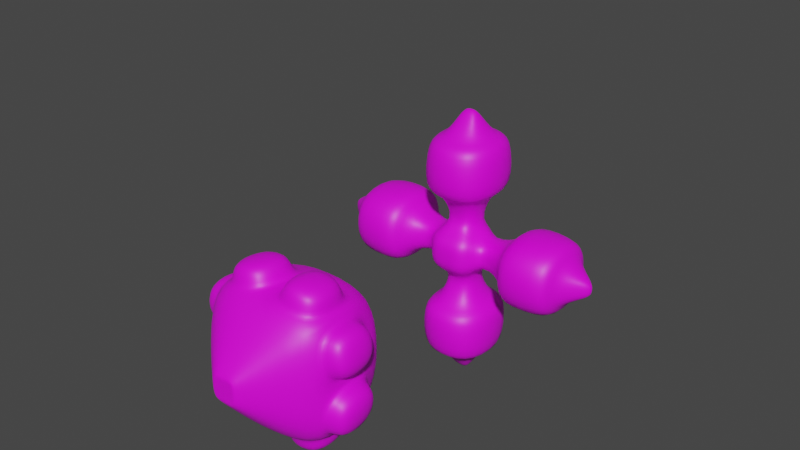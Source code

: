 # Source: playeX.blend  (saved by Blender 3.3.6; exported with 4.5.12 LTS)
import bpy
from mathutils import Matrix  # noqa: F401  (used for matrix-valued properties, if any)

bpy.ops.wm.read_factory_settings(use_empty=True)
scene = bpy.context.scene
scene.name = 'Scene'

# ---- collections
col_collection = bpy.data.collections.new('Collection'); scene.collection.children.link(col_collection)

# ---- images (referenced by path relative to the original .blend; pixels are not part of the script)
import os
ASSET_DIR = os.environ.get("B2B_ASSET_DIR", "")  # directory of the original .blend (textures are referenced by path, not embedded)
HERE = os.path.dirname(os.path.abspath(__file__))  # packed textures are extracted next to this script under _unpacked/

def load_image(name, relpath, width, height, colorspace="sRGB"):
    """Load a texture the original file referenced (path relative to the .blend, or extracted next to this script)."""
    p = next((c for c in (os.path.join(HERE, relpath), os.path.join(ASSET_DIR, relpath)) if relpath and os.path.exists(c)), "")
    if p:
        img = bpy.data.images.load(p, check_existing=True)
        img.name = name
    else:  # same state as the original file: an image datablock whose file is absent (Cycles renders it pink)
        img = bpy.data.images.new(name, width, height)
        img.source = "FILE"
        img.filepath = "//" + (relpath or name)
    img.colorspace_settings.name = colorspace
    return img
img_colorpalatte_png = load_image('colorPalatte.png', 'colorPalatte.png', 1024, 1024, 'sRGB')

# ---- materials (node trees are filled in below, after node groups)
mat_color = bpy.data.materials.new('color')
mat_color.use_transparent_shadow = False

# ---- material node trees
mat_color.use_nodes = True; mat_color.node_tree.nodes.clear()
_N = mat_color.node_tree.nodes; _L = mat_color.node_tree.links
n0 = _N.new('ShaderNodeBsdfPrincipled'); n0.name = 'Principled BSDF'; n0.location = (10, 300)
n0.distribution = 'GGX'
n0.subsurface_method = 'RANDOM_WALK_SKIN'
n0.inputs[3].default_value = 1.45
n0.inputs[27].default_value = (0.0, 0.0, 0.0, 1.0)
n0.inputs[28].default_value = 1.0
n1 = _N.new('ShaderNodeOutputMaterial'); n1.name = 'Material Output'; n1.location = (300, 300)
n2 = _N.new('ShaderNodeTexImage'); n2.name = 'Image Texture'; n2.location = (-348, 220)
n2.image = img_colorpalatte_png
_L.new(n0.outputs[0], n1.inputs[0])
_L.new(n2.outputs[0], n0.inputs[0])
n1.is_active_output = True

# ---- world
world_world = bpy.data.worlds.new('World'); scene.world = world_world
world_world.use_nodes = True; world_world.node_tree.nodes.clear()
_N = world_world.node_tree.nodes; _L = world_world.node_tree.links
n0 = _N.new('ShaderNodeOutputWorld'); n0.name = 'World Output'; n0.location = (300, 300)
n1 = _N.new('ShaderNodeBackground'); n1.name = 'Background'; n1.location = (10, 300)
n1.inputs[0].default_value = (0.05088, 0.05088, 0.05088, 1.0)
_L.new(n1.outputs[0], n0.inputs[0])
n0.is_active_output = True
world_world.color = (0.05088, 0.05088, 0.05088)
world_world.use_sun_shadow = False
world_world.sun_shadow_jitter_overblur = 0.0

# ---- meshes
me_cube = bpy.data.meshes.new('Cube')
me_cube.from_pydata([(0.0, 2.106, 5.364), (0.0, 2.249, 2.473), (1.948, 1.948, 2.487), (2.249, 0.0, 2.473), (1.804, 1.804, 5.364), (2.106, 0.0, 5.364), (1.605, 1.982, 2.79), (0.3212, 2.177, 2.779), (0.3219, 2.074, 4.52), (1.502, 1.873, 4.53), (2.177, 0.3212, 2.779), (1.982, 1.605, 2.79), (1.873, 1.502, 4.53), (2.074, 0.3219, 4.52), (0.4432, 2.862, 2.842), (0.444, 2.762, 4.547), (2.762, 0.444, 4.547), (2.862, 0.4432, 2.842), (1.703, 2.672, 2.853), (1.602, 2.564, 4.557), (2.672, 1.703, 2.853), (2.564, 1.602, 4.557), (0.0, 1.405, 5.787), (1.291, 1.291, 5.787), (1.405, 0.0, 5.787), (0.0, 0.0, 5.787), (0.1794, 2.259, 3.733), (2.259, 0.1794, 3.733), (1.985, 1.985, 3.735), (1.73, 2.01, 3.745), (0.0, 2.329, 3.731), (2.01, 1.73, 3.745), (2.329, 0.0, 3.731), (0.3334, 2.965, 3.739), (2.965, 0.3334, 3.739), (1.804, 2.728, 3.747), (2.728, 1.804, 3.747), (0.001454, 0.0, 1.058), (0.4226, 0.4226, 1.068), (0.435, 0.435, 1.073), (0.4283, 0.0, 1.061), (0.4412, -4.202e-10, 1.065), (0.0, 0.4412, 1.065), (2.414e-05, 0.4283, 1.061)], [], [(39, 42, 1, 2), (10, 11, 20, 17), (4, 0, 22, 23), (12, 13, 16, 21), (2, 1, 7, 6), (30, 0, 8, 26), (0, 4, 9, 8), (28, 2, 6, 29), (3, 2, 11, 10), (28, 4, 12, 31), (4, 5, 13, 12), (32, 3, 10, 27), (35, 33, 15, 19), (34, 36, 21, 16), (27, 10, 17, 34), (8, 9, 19, 15), (6, 7, 14, 18), (31, 12, 21, 36), (26, 8, 15, 33), (29, 6, 18, 35), (23, 22, 25, 24), (5, 4, 23, 24), (9, 29, 35, 19), (7, 26, 33, 14), (11, 31, 36, 20), (13, 27, 34, 16), (17, 20, 36, 34), (18, 14, 33, 35), (5, 32, 27, 13), (2, 28, 31, 11), (4, 28, 29, 9), (1, 30, 26, 7), (41, 39, 2, 3), (39, 41, 40, 38), (42, 39, 38, 43), (38, 40, 37, 43)])
me_cube.polygons.foreach_set('use_smooth', [True] * 36)
_uv = me_cube.uv_layers.new(name='UVMap')
_uv.uv.foreach_set('vector', [0.375, 0.4683, 0.3802, 0.4661, 0.5609, 0.463, 0.5765, 0.4677, 0.2421, 0.4913, 0.2458, 0.4886, 0.2648, 0.4893, 0.2629, 0.4905, 0.6901, 0.4675, 0.7191, 0.4633, 0.7566, 0.4646, 0.7247, 0.4674, 0.3107, 0.4886, 0.3212, 0.491, 0.2963, 0.4904, 0.2952, 0.4893, 0.5765, 0.4677, 0.5609, 0.463, 0.5839, 0.4639, 0.5915, 0.4666, 0.6263, 0.4623, 0.7191, 0.4633, 0.6635, 0.464, 0.626, 0.4632, 0.7191, 0.4633, 0.6901, 0.4675, 0.6564, 0.4664, 0.6635, 0.464, 0.6279, 0.4676, 0.5765, 0.4677, 0.5915, 0.4666, 0.6278, 0.4669, 0.5679, 0.4725, 0.5765, 0.4677, 0.593, 0.4687, 0.5893, 0.4715, 0.6279, 0.4676, 0.6901, 0.4675, 0.658, 0.4687, 0.6288, 0.4683, 0.6901, 0.4675, 0.7247, 0.4716, 0.6685, 0.4711, 0.658, 0.4687, 0.6338, 0.473, 0.5679, 0.4725, 0.5893, 0.4715, 0.6323, 0.4721, 0.2775, 0.4857, 0.2765, 0.4844, 0.2921, 0.4845, 0.2926, 0.4856, 0.2809, 0.4905, 0.28, 0.4892, 0.2952, 0.4893, 0.2963, 0.4904, 0.285, 0.4919, 0.2421, 0.4913, 0.2629, 0.4905, 0.2809, 0.4905, 0.3162, 0.4838, 0.3091, 0.4863, 0.2926, 0.4856, 0.2921, 0.4845, 0.2442, 0.4865, 0.2366, 0.4838, 0.2587, 0.4845, 0.2622, 0.4857, 0.2815, 0.4882, 0.3107, 0.4886, 0.2952, 0.4893, 0.28, 0.4892, 0.2787, 0.483, 0.3162, 0.4838, 0.2921, 0.4845, 0.2765, 0.4844, 0.2805, 0.4868, 0.2442, 0.4865, 0.2622, 0.4857, 0.2775, 0.4857, 0.7247, 0.4674, 0.7566, 0.4646, 0.8144, 0.4673, 0.7605, 0.4702, 0.7247, 0.4716, 0.6901, 0.4675, 0.7247, 0.4674, 0.7605, 0.4702, 0.3091, 0.4863, 0.2805, 0.4868, 0.2775, 0.4857, 0.2926, 0.4856, 0.2366, 0.4838, 0.2787, 0.483, 0.2765, 0.4844, 0.2587, 0.4845, 0.2458, 0.4886, 0.2815, 0.4882, 0.28, 0.4892, 0.2648, 0.4893, 0.3212, 0.491, 0.285, 0.4919, 0.2809, 0.4905, 0.2963, 0.4904, 0.2629, 0.4905, 0.2648, 0.4893, 0.28, 0.4892, 0.2809, 0.4905, 0.2622, 0.4857, 0.2587, 0.4845, 0.2765, 0.4844, 0.2775, 0.4857, 0.7247, 0.4716, 0.6338, 0.473, 0.6323, 0.4721, 0.6685, 0.4711, 0.5765, 0.4677, 0.6279, 0.4676, 0.6288, 0.4683, 0.593, 0.4687, 0.6901, 0.4675, 0.6279, 0.4676, 0.6278, 0.4669, 0.6564, 0.4664, 0.5609, 0.463, 0.6263, 0.4623, 0.626, 0.4632, 0.5839, 0.4639, 0.3804, 0.4702, 0.375, 0.4683, 0.5765, 0.4677, 0.5679, 0.4725, 0.375, 0.4683, 0.3804, 0.4702, 0.3798, 0.4702, 0.3744, 0.4684, 0.3743, 0.4684, 0.3743, 0.4684, 0.3744, 0.4684, 0.3744, 0.4684, 0.3744, 0.4684, 0.3798, 0.4702, 0.3798, 0.4702, 0.3744, 0.4684])
me_cube.materials.append(mat_color)
me_cube.update()
me_cube_001 = bpy.data.meshes.new('Cube.001')
me_cube_001.from_pydata([(0.7204, 0.5964, -1.225), (0.3572, 1.0, -0.3572), (1.0, 0.3572, -0.3572), (1.0, 0.3572, 0.3572), (0.3572, 1.0, 0.3572), (0.0, 0.5964, -1.225), (0.0, 1.0, -0.3572), (0.0, 1.0, 0.3572), (0.7204, 0.0, -1.225), (1.0, 0.0, -0.3572), (1.0, 0.0, 0.3572), (0.0, 0.0, -1.225), (0.0, 5.015, -0.1186), (0.2379, 5.015, -0.1186), (5.015, 0.2379, 0.1186), (5.015, 0.2379, -0.1186), (0.2379, 5.015, 0.1186), (5.015, 0.0, 0.1186), (0.0, 5.015, 0.1186), (5.015, 0.0, -0.1186), (2.194, 0.0, -1.703), (4.019, 0.0, -1.583), (2.173, 1.391, -1.232), (4.035, 1.339, -1.101), (2.173, 1.391, 1.232), (4.035, 1.339, 1.101), (4.019, 0.0, 1.583), (2.194, 0.0, 1.703), (3.992, 0.7796, 0.6913), (2.13, 0.8421, 0.8092), (3.992, 0.7796, -0.6913), (2.13, 0.8421, -0.8092), (2.147, 0.0, -1.036), (3.973, -2.98e-08, -0.9157), (3.973, 0.0, 0.9157), (2.147, 0.0, 1.036), (0.7796, 3.992, 0.6913), (0.8421, 2.13, 0.8092), (0.0, 3.973, -0.9157), (0.0, 2.147, -1.036), (0.8421, 2.13, -0.8092), (0.7796, 3.992, -0.6913), (0.0, 2.147, 1.036), (-2.98e-08, 3.973, 0.9157), (1.391, 2.173, -1.232), (1.339, 4.035, -1.101), (1.339, 4.035, 1.101), (1.391, 2.173, 1.232), (0.0, 4.019, 1.583), (0.0, 2.194, 1.703), (0.0, 2.194, -1.703), (0.0, 4.019, -1.583), (0.005846, 0.0, 0.9415), (0.3972, 0.3972, 0.9073), (0.4074, 0.4074, 0.8996), (9.912e-05, 0.4201, 0.93), (-2.433e-12, 0.4325, 0.9247), (0.4325, 0.0, 0.9247), (0.4201, -1.426e-09, 0.93)], [], [(36, 41, 13, 16), (0, 1, 2), (58, 53, 55, 52), (3, 2, 1, 4), (8, 0, 2, 9), (0, 5, 6, 1), (56, 54, 4, 7), (3, 10, 35, 29), (5, 0, 8, 11), (12, 18, 16, 13), (15, 14, 17, 19), (1, 6, 39, 40), (4, 1, 40, 37), (2, 3, 29, 31), (7, 4, 37, 42), (9, 2, 31, 32), (30, 28, 14, 15), (33, 30, 15, 19), (41, 38, 12, 13), (43, 36, 16, 18), (26, 25, 24, 27), (32, 31, 22, 20), (42, 37, 47, 49), (34, 28, 25, 26), (30, 33, 21, 23), (36, 43, 48, 46), (31, 29, 24, 22), (28, 34, 17, 14), (25, 23, 22, 24), (23, 21, 20, 22), (45, 46, 47, 44), (46, 48, 49, 47), (51, 45, 44, 50), (29, 35, 27, 24), (38, 41, 45, 51), (41, 36, 46, 45), (28, 30, 23, 25), (40, 39, 50, 44), (37, 40, 44, 47), (54, 3, 4), (54, 57, 10, 3), (54, 56, 55, 53), (57, 54, 53, 58)])
me_cube_001.polygons.foreach_set('use_smooth', [True] * 43)
_uv = me_cube_001.uv_layers.new(name='UVMap')
_uv.uv.foreach_set('vector', [0.2753, 0.451, 0.1979, 0.451, 0.2328, 0.4477, 0.2444, 0.4478, 0.1159, 0.469, 0.186, 0.4656, 0.1821, 0.4721, 0.3651, 0.4704, 0.352, 0.4685, 0.352, 0.4685, 0.3651, 0.4704, 0.2667, 0.4714, 0.1821, 0.4721, 0.186, 0.4656, 0.2674, 0.4648, 0.09598, 0.4702, 0.1159, 0.469, 0.1821, 0.4721, 0.1396, 0.4726, 0.1159, 0.469, 0.09444, 0.4674, 0.1458, 0.4649, 0.186, 0.4656, 0.364, 0.466, 0.3511, 0.4682, 0.2674, 0.4648, 0.3049, 0.464, 0.2667, 0.4714, 0.3106, 0.4725, 0.3259, 0.4787, 0.2619, 0.4792, 0.09444, 0.4674, 0.1159, 0.469, 0.09598, 0.4702, 0.06802, 0.4686, 0.2305, 0.447, 0.2474, 0.447, 0.2444, 0.4478, 0.2328, 0.4477, 0.178, 0.4905, 0.1905, 0.4906, 0.1919, 0.4914, 0.1736, 0.4913, 0.186, 0.4656, 0.1458, 0.4649, 0.1235, 0.4592, 0.1815, 0.4585, 0.2674, 0.4648, 0.186, 0.4656, 0.1815, 0.4585, 0.2837, 0.4583, 0.1821, 0.4721, 0.2667, 0.4714, 0.2619, 0.4792, 0.1518, 0.479, 0.3049, 0.464, 0.2674, 0.4648, 0.2837, 0.4583, 0.3311, 0.4592, 0.1396, 0.4726, 0.1821, 0.4721, 0.1518, 0.479, 0.1016, 0.4777, 0.1494, 0.4869, 0.233, 0.4872, 0.1905, 0.4906, 0.178, 0.4905, 0.0963, 0.4885, 0.1494, 0.4869, 0.178, 0.4905, 0.1736, 0.4913, 0.1979, 0.451, 0.1561, 0.449, 0.2305, 0.447, 0.2328, 0.4477, 0.322, 0.4493, 0.2753, 0.451, 0.2444, 0.4478, 0.2474, 0.447, 0.8307, 0.488, 0.8307, 0.488, 0.8307, 0.488, 0.8307, 0.488, 0.8307, 0.488, 0.8307, 0.488, 0.8307, 0.488, 0.8307, 0.488, 0.8307, 0.488, 0.8307, 0.488, 0.8307, 0.488, 0.8307, 0.488, 0.8307, 0.488, 0.8307, 0.488, 0.8307, 0.488, 0.8307, 0.488, 0.8307, 0.488, 0.8307, 0.488, 0.8307, 0.488, 0.8307, 0.488, 0.8307, 0.488, 0.8307, 0.488, 0.8307, 0.488, 0.8307, 0.488, 0.8307, 0.488, 0.8307, 0.488, 0.8307, 0.488, 0.8307, 0.488, 0.233, 0.4872, 0.2752, 0.4895, 0.1919, 0.4914, 0.1905, 0.4906, 0.8307, 0.488, 0.8307, 0.488, 0.8307, 0.488, 0.8307, 0.488, 0.8307, 0.488, 0.8307, 0.488, 0.8307, 0.488, 0.8307, 0.488, 0.8307, 0.488, 0.8307, 0.488, 0.8307, 0.488, 0.8307, 0.488, 0.8307, 0.488, 0.8307, 0.488, 0.8307, 0.488, 0.8307, 0.488, 0.8307, 0.488, 0.8307, 0.488, 0.8307, 0.488, 0.8307, 0.488, 0.8307, 0.488, 0.8307, 0.488, 0.8307, 0.488, 0.8307, 0.488, 0.8307, 0.488, 0.8307, 0.488, 0.8307, 0.488, 0.8307, 0.488, 0.8307, 0.488, 0.8307, 0.488, 0.8307, 0.488, 0.8307, 0.488, 0.8307, 0.488, 0.8307, 0.488, 0.8307, 0.488, 0.8307, 0.488, 0.8307, 0.488, 0.8307, 0.488, 0.8307, 0.488, 0.8307, 0.488, 0.8307, 0.488, 0.8307, 0.488, 0.8307, 0.488, 0.8307, 0.488, 0.3494, 0.4683, 0.2667, 0.4714, 0.2674, 0.4648, 0.3508, 0.4685, 0.3646, 0.4704, 0.3106, 0.4725, 0.2667, 0.4714, 0.3517, 0.4685, 0.3517, 0.4685, 0.352, 0.4685, 0.352, 0.4685, 0.3646, 0.4704, 0.3508, 0.4685, 0.352, 0.4685, 0.3651, 0.4704])
me_cube_001.materials.append(mat_color)
me_cube_001.update()
arm_armature = bpy.data.armatures.new('Armature')  # bones are not reproduced

# ---- objects
ob_head = bpy.data.objects.new('head', me_cube)
ob_body = bpy.data.objects.new('body', me_cube_001)
ob_armature = bpy.data.objects.new('Armature', arm_armature)

# ---- transforms, parenting, visibility, modifiers, constraints
ob_head.parent = ob_armature
ob_head.matrix_parent_inverse = Matrix(((1.0, 2.384e-07, 0.0, -0.0), (-2.842e-14, 1.192e-07, 1.0, -8.668), (2.384e-07, -1.0, 0.0, -0.0), (-0.0, 0.0, -0.0, 1.0)))
ob_head.location = (0.0, 0.0, 0.0)
_m = ob_head.modifiers.new('Mirror', 'MIRROR')
_m.use_axis = (True, True, False)
_m.use_clip = True
_m = ob_head.modifiers.new('Subdivision', 'SUBSURF')
ob_body.parent = ob_armature
ob_body.matrix_parent_inverse = Matrix(((1.0, -0.0, 0.0, -0.0), (-0.0, 0.0, 1.0, 3.578), (0.0, -1.0, 0.0, 0.0), (0.0, 0.0, -0.0, 1.0)))
ob_body.location = (0.0, 0.0, 0.0)
_m = ob_body.modifiers.new('Mirror', 'MIRROR')
_m.use_axis = (True, True, False)
_m.use_clip = True
_m = ob_body.modifiers.new('Subdivision', 'SUBSURF')
ob_armature.location = (0.0, 0.0, 0.0)

# ---- collection membership
col_collection.objects.link(ob_head)
col_collection.objects.link(ob_body)
col_collection.objects.link(ob_armature)

# ---- scene / render settings (as saved in the file)
scene.frame_start = 0; scene.frame_end = 24; scene.frame_set(4)
scene.render.engine = 'BLENDER_EEVEE_NEXT'
scene.cycles.sampling_pattern = 'TABULATED_SOBOL'
scene.cycles.use_light_tree = False
scene.view_settings.view_transform = 'Filmic'
bpy.context.view_layer.update()

# ---- added for rendering (the .blend has no active camera and no usable light): camera, sun
cam_auto = bpy.data.cameras.new('AutoCamera')
cam_auto.lens = 50.0
cam_auto.sensor_width = 36.0
cam_auto.clip_end = 1000.0
ob_auto_camera = bpy.data.objects.new('AutoCamera', cam_auto)
scene.collection.objects.link(ob_auto_camera)
ob_auto_camera.location = (19.8624, -23.8349, 18.0341)
ob_auto_camera.rotation_euler = (1.09748, -7.21219e-08, 0.694738)
scene.camera = ob_auto_camera
light_auto_sun = bpy.data.lights.new('AutoSun', 'SUN')
light_auto_sun.energy = 3.0
light_auto_sun.angle = 0.0523599
ob_auto_sun = bpy.data.objects.new('AutoSun', light_auto_sun)
scene.collection.objects.link(ob_auto_sun)
ob_auto_sun.rotation_euler = (0.872665, 0.174533, 0.523599)
bpy.context.view_layer.update()

